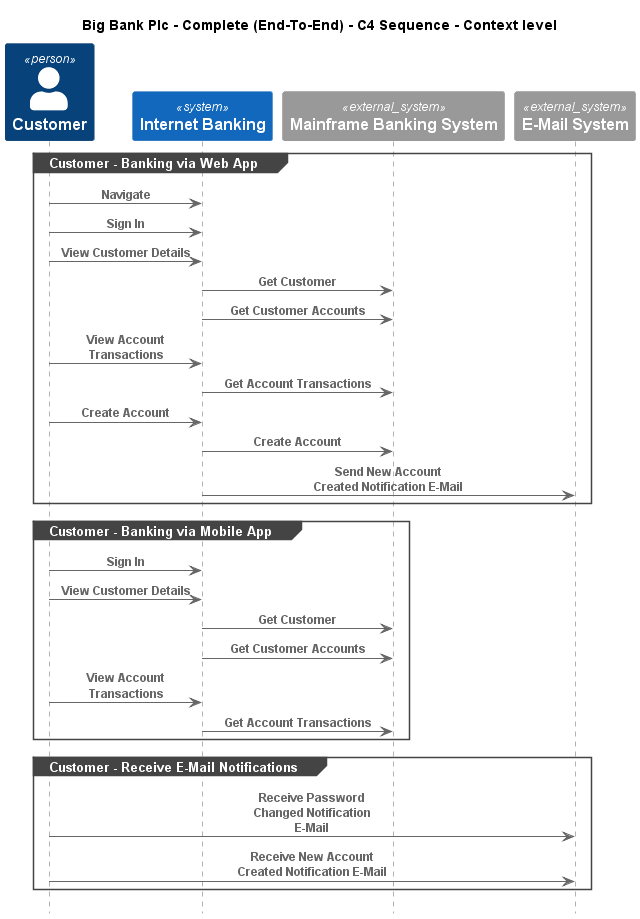

The diagram above was rendered by PlantUML. Its source (embedded in the PNG):
@startuml
!include ..\..\..\.c4s\C4_Sequence.puml

title Big Bank Plc - Complete (End-To-End) - C4 Sequence - Context level

Person(BigBankPlc.Actors.Customer, "Customer", "A customer of the bank, with personal bank accounts")
System(BigBankPlc.SoftwareSystems.InternetBanking, "Internet Banking", "Provided Internet Banking services")
System_Ext(BigBankPlc.SoftwareSystems.MainframeBankingSystem, "Mainframe Banking System", "")
System_Ext(BigBankPlc.SoftwareSystems.EMailSystem, "E-Mail System", "The internal Microsoft Exchange system")

group Customer - Banking via Web App
Rel(BigBankPlc.Actors.Customer, BigBankPlc.SoftwareSystems.InternetBanking, "Navigate")
Rel(BigBankPlc.Actors.Customer, BigBankPlc.SoftwareSystems.InternetBanking, "Sign In")
Rel(BigBankPlc.Actors.Customer, BigBankPlc.SoftwareSystems.InternetBanking, "View Customer Details")
Rel(BigBankPlc.SoftwareSystems.InternetBanking, BigBankPlc.SoftwareSystems.MainframeBankingSystem, "Get Customer")
Rel(BigBankPlc.SoftwareSystems.InternetBanking, BigBankPlc.SoftwareSystems.MainframeBankingSystem, "Get Customer Accounts")
Rel(BigBankPlc.Actors.Customer, BigBankPlc.SoftwareSystems.InternetBanking, "View Account Transactions")
Rel(BigBankPlc.SoftwareSystems.InternetBanking, BigBankPlc.SoftwareSystems.MainframeBankingSystem, "Get Account Transactions")
Rel(BigBankPlc.Actors.Customer, BigBankPlc.SoftwareSystems.InternetBanking, "Create Account")
Rel(BigBankPlc.SoftwareSystems.InternetBanking, BigBankPlc.SoftwareSystems.MainframeBankingSystem, "Create Account")
Rel(BigBankPlc.SoftwareSystems.InternetBanking, BigBankPlc.SoftwareSystems.EMailSystem, "Send New Account Created Notification E-Mail")
end
group Customer - Banking via Mobile App
Rel(BigBankPlc.Actors.Customer, BigBankPlc.SoftwareSystems.InternetBanking, "Sign In")
Rel(BigBankPlc.Actors.Customer, BigBankPlc.SoftwareSystems.InternetBanking, "View Customer Details")
Rel(BigBankPlc.SoftwareSystems.InternetBanking, BigBankPlc.SoftwareSystems.MainframeBankingSystem, "Get Customer")
Rel(BigBankPlc.SoftwareSystems.InternetBanking, BigBankPlc.SoftwareSystems.MainframeBankingSystem, "Get Customer Accounts")
Rel(BigBankPlc.Actors.Customer, BigBankPlc.SoftwareSystems.InternetBanking, "View Account Transactions")
Rel(BigBankPlc.SoftwareSystems.InternetBanking, BigBankPlc.SoftwareSystems.MainframeBankingSystem, "Get Account Transactions")
end
group Customer - Receive E-Mail Notifications
Rel(BigBankPlc.Actors.Customer, BigBankPlc.SoftwareSystems.EMailSystem, "Receive Password Changed Notification E-Mail")
Rel(BigBankPlc.Actors.Customer, BigBankPlc.SoftwareSystems.EMailSystem, "Receive New Account Created Notification E-Mail")
end


@enduml